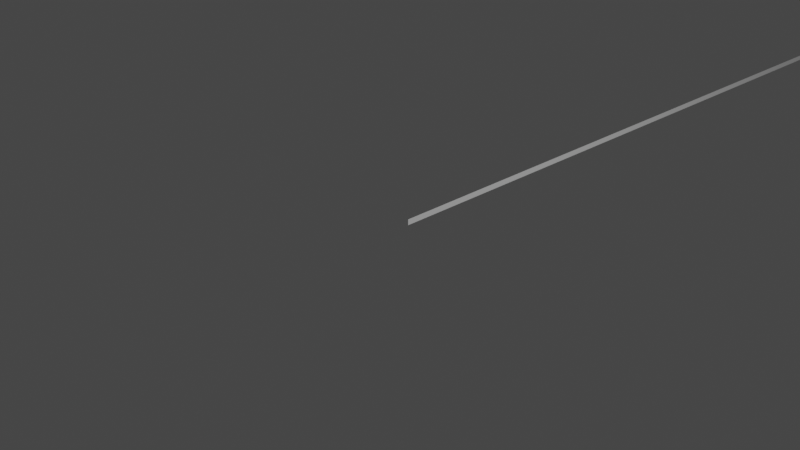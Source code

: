 # Source: plan.blend  (saved by Blender 3.5.10; exported with 4.5.12 LTS)
import bpy
from mathutils import Matrix  # noqa: F401  (used for matrix-valued properties, if any)

bpy.ops.wm.read_factory_settings(use_empty=True)
scene = bpy.context.scene
scene.name = 'Scene'

# ---- collections
col_collection = bpy.data.collections.new('Collection'); scene.collection.children.link(col_collection)

# ---- world
world_world = bpy.data.worlds.new('World'); scene.world = world_world
world_world.use_nodes = True; world_world.node_tree.nodes.clear()
_N = world_world.node_tree.nodes; _L = world_world.node_tree.links
n0 = _N.new('ShaderNodeOutputWorld'); n0.name = 'World Output'; n0.location = (300, 300)
n1 = _N.new('ShaderNodeBackground'); n1.name = 'Background'; n1.location = (10, 300)
n1.inputs[0].default_value = (0.05088, 0.05088, 0.05088, 1.0)
_L.new(n1.outputs[0], n0.inputs[0])
n0.is_active_output = True
world_world.color = (0.05088, 0.05088, 0.05088)
world_world.use_sun_shadow = False
world_world.sun_shadow_jitter_overblur = 0.0

# ---- cameras
cam_camera = bpy.data.cameras.new('Camera')
cam_camera.clip_end = 100.0
cam_camera.ortho_scale = 7.314

# ---- lights
light_light = bpy.data.lights.new('Light', 'POINT')
light_light.transmission_factor = 0.0
light_light.energy = 1000.0
light_light.shadow_soft_size = 0.1
light_light.shadow_maximum_resolution = 0.006
light_light.use_absolute_resolution = True

# ---- meshes
me_sol_0 = bpy.data.meshes.new('Sol 0')
me_sol_0.from_pydata([(-22.3, 25.1, -0.03251), (-22.3, 25.1, 0.03251), (22.3, 25.1, -0.03251), (22.3, 25.1, 0.03251), (-22.3, -31.11, -0.03251), (-22.3, -31.11, 0.03251), (22.3, -31.11, 0.03251), (22.3, -31.11, -0.03251), (-22.3, -10.23, -0.03251), (-22.3, -10.23, 0.03251), (22.3, -10.23, -0.03251), (22.3, -10.23, 0.03251), (-14.57, 25.1, -0.03251), (-14.57, 25.1, 0.03251), (-14.57, -10.23, 0.03251), (-14.57, -10.23, -0.03251)], [], [(8, 9, 1, 0), (12, 13, 3, 2), (7, 6, 5, 4), (5, 6, 11, 14, 9), (11, 6, 7, 10), (12, 2, 10, 15), (2, 3, 11, 10), (3, 13, 14, 11), (8, 15, 10, 7, 4), (5, 9, 8, 4)])
_uv = me_sol_0.uv_layers.new(name='UVMap')
_uv.uv.foreach_set('vector', [0.375, 0.07406, 0.625, 0.07406, 0.625, 0.25, 0.375, 0.25, 0.375, 0.2933, 0.625, 0.2933, 0.625, 0.5, 0.375, 0.5, 0.375, 0.75, 0.625, 0.75, 0.625, 1.0, 0.375, 1.0, 0.875, 0.75, 0.625, 0.75, 0.625, 0.6759, 0.8317, 0.6759, 0.875, 0.6759, 0.625, 0.6759, 0.625, 0.75, 0.375, 0.75, 0.375, 0.6759, 0.1683, 0.5, 0.375, 0.5, 0.375, 0.6759, 0.1683, 0.6759, 0.375, 0.5, 0.625, 0.5, 0.625, 0.6759, 0.375, 0.6759, 0.625, 0.5, 0.8317, 0.5, 0.8317, 0.6759, 0.625, 0.6759, 0.125, 0.6759, 0.1683, 0.6759, 0.375, 0.6759, 0.375, 0.75, 0.125, 0.75, 0.625, 0.0, 0.625, 0.07406, 0.375, 0.07406, 0.375, 0.0])
me_sol_0.update()
me_sol_1 = bpy.data.meshes.new('Sol 1')
me_sol_1.from_pydata([(-22.3, 25.1, -0.03251), (-22.3, 25.1, 0.03251), (22.3, 25.1, -0.03251), (22.3, 25.1, 0.03251), (-22.3, -31.11, -0.03251), (-22.3, -31.11, 0.03251), (22.3, -31.11, 0.03251), (22.3, -31.11, -0.03251), (-22.3, -10.23, -0.03251), (-22.3, -10.23, 0.03251), (22.3, -10.23, -0.03251), (22.3, -10.23, 0.03251), (-14.57, 25.1, -0.03251), (-14.57, 25.1, 0.03251), (-14.57, -10.23, 0.03251), (-14.57, -10.23, -0.03251)], [], [(8, 9, 1, 0), (12, 13, 3, 2), (7, 6, 5, 4), (5, 6, 11, 14, 9), (11, 6, 7, 10), (12, 2, 10, 15), (2, 3, 11, 10), (3, 13, 14, 11), (8, 15, 10, 7, 4), (5, 9, 8, 4)])
_uv = me_sol_1.uv_layers.new(name='UVMap')
_uv.uv.foreach_set('vector', [0.375, 0.07406, 0.625, 0.07406, 0.625, 0.25, 0.375, 0.25, 0.375, 0.2933, 0.625, 0.2933, 0.625, 0.5, 0.375, 0.5, 0.375, 0.75, 0.625, 0.75, 0.625, 1.0, 0.375, 1.0, 0.875, 0.75, 0.625, 0.75, 0.625, 0.6759, 0.8317, 0.6759, 0.875, 0.6759, 0.625, 0.6759, 0.625, 0.75, 0.375, 0.75, 0.375, 0.6759, 0.1683, 0.5, 0.375, 0.5, 0.375, 0.6759, 0.1683, 0.6759, 0.375, 0.5, 0.625, 0.5, 0.625, 0.6759, 0.375, 0.6759, 0.625, 0.5, 0.8317, 0.5, 0.8317, 0.6759, 0.625, 0.6759, 0.125, 0.6759, 0.1683, 0.6759, 0.375, 0.6759, 0.375, 0.75, 0.125, 0.75, 0.625, 0.0, 0.625, 0.07406, 0.375, 0.07406, 0.375, 0.0])
me_sol_1.update()
me_sol__1 = bpy.data.meshes.new('Sol -1')
me_sol__1.from_pydata([(-22.3, 25.1, -0.03251), (-22.3, 25.1, 0.03251), (22.3, 25.1, -0.03251), (22.3, 25.1, 0.03251), (-22.3, -31.11, -0.03251), (-22.3, -31.11, 0.03251), (22.3, -31.11, 0.03251), (22.3, -31.11, -0.03251), (-22.3, -10.23, -0.03251), (-22.3, -10.23, 0.03251), (22.3, -10.23, -0.03251), (22.3, -10.23, 0.03251), (-14.57, 25.1, -0.03251), (-14.57, 25.1, 0.03251), (-14.57, -10.23, 0.03251), (-14.57, -10.23, -0.03251)], [], [(8, 9, 1, 0), (12, 13, 3, 2), (7, 6, 5, 4), (5, 6, 11, 14, 9), (11, 6, 7, 10), (12, 2, 10, 15), (2, 3, 11, 10), (3, 13, 14, 11), (8, 15, 10, 7, 4), (5, 9, 8, 4)])
_uv = me_sol__1.uv_layers.new(name='UVMap')
_uv.uv.foreach_set('vector', [0.375, 0.07406, 0.625, 0.07406, 0.625, 0.25, 0.375, 0.25, 0.375, 0.2933, 0.625, 0.2933, 0.625, 0.5, 0.375, 0.5, 0.375, 0.75, 0.625, 0.75, 0.625, 1.0, 0.375, 1.0, 0.875, 0.75, 0.625, 0.75, 0.625, 0.6759, 0.8317, 0.6759, 0.875, 0.6759, 0.625, 0.6759, 0.625, 0.75, 0.375, 0.75, 0.375, 0.6759, 0.1683, 0.5, 0.375, 0.5, 0.375, 0.6759, 0.1683, 0.6759, 0.375, 0.5, 0.625, 0.5, 0.625, 0.6759, 0.375, 0.6759, 0.625, 0.5, 0.8317, 0.5, 0.8317, 0.6759, 0.625, 0.6759, 0.125, 0.6759, 0.1683, 0.6759, 0.375, 0.6759, 0.375, 0.75, 0.125, 0.75, 0.625, 0.0, 0.625, 0.07406, 0.375, 0.07406, 0.375, 0.0])
me_sol__1.update()

# ---- objects
ob_etage_0 = bpy.data.objects.new('Etage 0', me_sol_0)
ob_etage_1 = bpy.data.objects.new('Etage 1', me_sol_1)
ob_etage__1 = bpy.data.objects.new('Etage -1', me_sol__1)
ob_light = bpy.data.objects.new('Light', light_light)
ob_camera = bpy.data.objects.new('Camera', cam_camera)

# ---- transforms, parenting, visibility, modifiers, constraints
ob_etage_0.location = (22.39, 25.14, -0.03251)
ob_etage_0.rotation_euler = (-3.142, -0.0, 0.0)
ob_etage_1.location = (22.39, 25.14, 30.46)
ob_etage_1.rotation_euler = (-3.142, -0.0, 0.0)
ob_etage__1.location = (22.39, 25.14, -44.53)
ob_etage__1.rotation_euler = (-3.142, -0.0, 0.0)
ob_light.location = (4.076, 1.005, 5.904)
ob_light.rotation_euler = (0.6503, 0.05522, 1.866)
ob_light.lock_rotations_4d = False
ob_light.empty_display_type = 'ARROWS'
ob_light.color = (0.0, 0.0, 0.0, 0.0)
ob_light.lineart.crease_threshold = 0.0
ob_camera.location = (7.359, -6.926, 4.958)
ob_camera.rotation_euler = (1.109, 0.0, 0.8149)
ob_camera.lock_rotations_4d = False
ob_camera.empty_display_type = 'ARROWS'
ob_camera.color = (0.0, 0.0, 0.0, 0.0)
ob_camera.display_type = 'WIRE'
ob_camera.lineart.crease_threshold = 0.0

# ---- collection membership
scene.collection.objects.link(ob_etage_0)
scene.collection.objects.link(ob_etage_1)
scene.collection.objects.link(ob_etage__1)
col_collection.objects.link(ob_light)
col_collection.objects.link(ob_camera)

# ---- scene / render settings (as saved in the file)
scene.camera = ob_camera
scene.frame_start = 1; scene.frame_end = 250; scene.frame_set(1)
scene.render.engine = 'BLENDER_EEVEE_NEXT'
scene.cycles.sampling_pattern = 'TABULATED_SOBOL'
scene.view_settings.view_transform = 'Filmic'
bpy.context.view_layer.update()
